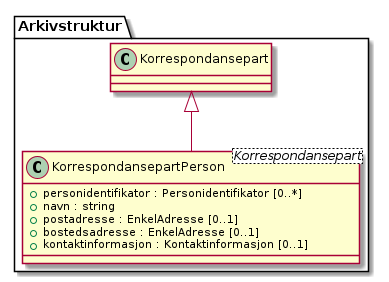

The diagram above was rendered by PlantUML. Its source (embedded in the PNG):
@startuml
skinparam nodesep 100
class Arkivstruktur.KorrespondansepartPerson <Korrespondansepart> {
  +personidentifikator : Personidentifikator [0..*]
  +navn : string
  +postadresse : EnkelAdresse [0..1]
  +bostedsadresse : EnkelAdresse [0..1]
  +kontaktinformasjon : Kontaktinformasjon [0..1]
}
Arkivstruktur.Korrespondansepart <|-- Arkivstruktur.KorrespondansepartPerson
@enduml